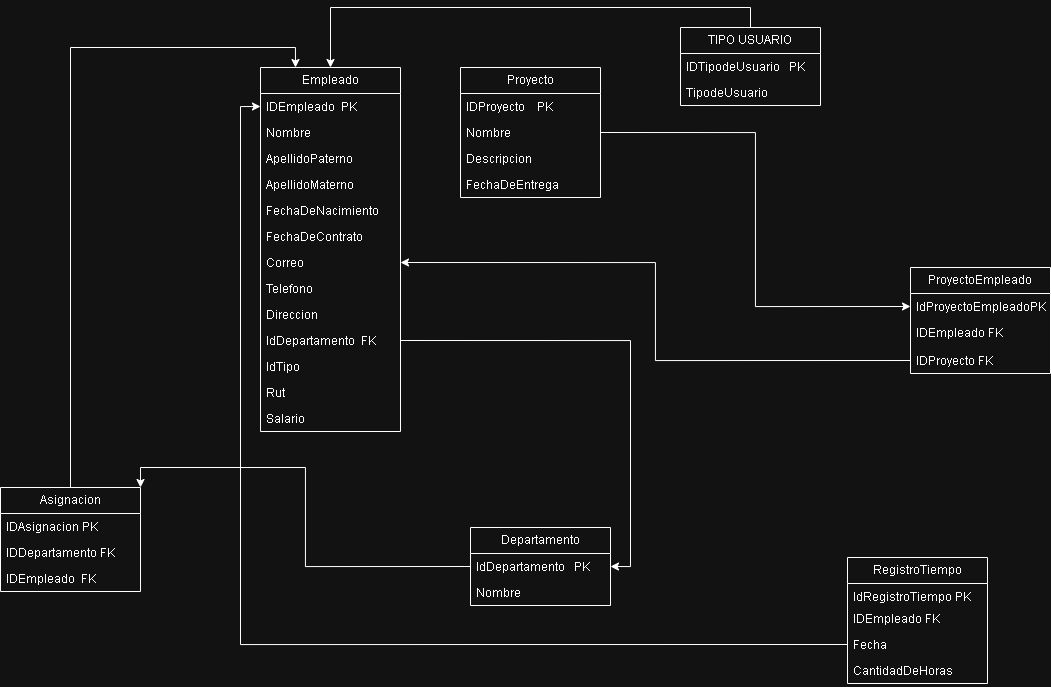

The diagram above was exported from draw.io. Its source (the exported page's mxGraphModel, read from the mxfile embedded in the PNG):
<mxGraphModel dx="2998" dy="988" grid="1" gridSize="10" guides="1" tooltips="1" connect="1" arrows="1" fold="1" page="1" pageScale="1" pageWidth="827" pageHeight="1169" math="0" shadow="0">
  <root>
    <mxCell id="0" />
    <mxCell id="1" parent="0" />
    <mxCell id="x3kYRkQNyuu9jHnaHrAa-47" style="edgeStyle=orthogonalEdgeStyle;rounded=0;orthogonalLoop=1;jettySize=auto;html=1;exitX=0.5;exitY=0;exitDx=0;exitDy=0;entryX=0.5;entryY=0;entryDx=0;entryDy=0;" edge="1" parent="1" source="x3kYRkQNyuu9jHnaHrAa-1" target="x3kYRkQNyuu9jHnaHrAa-17">
      <mxGeometry relative="1" as="geometry" />
    </mxCell>
    <mxCell id="x3kYRkQNyuu9jHnaHrAa-1" value="TIPO USUARIO" style="swimlane;fontStyle=0;childLayout=stackLayout;horizontal=1;startSize=26;fillColor=none;horizontalStack=0;resizeParent=1;resizeParentMax=0;resizeLast=0;collapsible=1;marginBottom=0;whiteSpace=wrap;html=1;" vertex="1" parent="1">
      <mxGeometry x="660" y="90" width="140" height="78" as="geometry" />
    </mxCell>
    <mxCell id="x3kYRkQNyuu9jHnaHrAa-3" value="IDTipodeUsuario&amp;nbsp; &amp;nbsp;PK" style="text;strokeColor=none;fillColor=none;align=left;verticalAlign=top;spacingLeft=4;spacingRight=4;overflow=hidden;rotatable=0;points=[[0,0.5],[1,0.5]];portConstraint=eastwest;whiteSpace=wrap;html=1;" vertex="1" parent="x3kYRkQNyuu9jHnaHrAa-1">
      <mxGeometry y="26" width="140" height="26" as="geometry" />
    </mxCell>
    <mxCell id="x3kYRkQNyuu9jHnaHrAa-4" value="TipodeUsuario" style="text;strokeColor=none;fillColor=none;align=left;verticalAlign=top;spacingLeft=4;spacingRight=4;overflow=hidden;rotatable=0;points=[[0,0.5],[1,0.5]];portConstraint=eastwest;whiteSpace=wrap;html=1;" vertex="1" parent="x3kYRkQNyuu9jHnaHrAa-1">
      <mxGeometry y="52" width="140" height="26" as="geometry" />
    </mxCell>
    <mxCell id="x3kYRkQNyuu9jHnaHrAa-56" style="edgeStyle=orthogonalEdgeStyle;rounded=0;orthogonalLoop=1;jettySize=auto;html=1;exitX=0.5;exitY=0;exitDx=0;exitDy=0;entryX=0.25;entryY=0;entryDx=0;entryDy=0;" edge="1" parent="1" source="x3kYRkQNyuu9jHnaHrAa-5" target="x3kYRkQNyuu9jHnaHrAa-17">
      <mxGeometry relative="1" as="geometry" />
    </mxCell>
    <mxCell id="x3kYRkQNyuu9jHnaHrAa-5" value="Asignacion" style="swimlane;fontStyle=0;childLayout=stackLayout;horizontal=1;startSize=26;fillColor=none;horizontalStack=0;resizeParent=1;resizeParentMax=0;resizeLast=0;collapsible=1;marginBottom=0;whiteSpace=wrap;html=1;" vertex="1" parent="1">
      <mxGeometry x="-20" y="550" width="140" height="104" as="geometry" />
    </mxCell>
    <mxCell id="x3kYRkQNyuu9jHnaHrAa-6" value="IDAsignacion PK" style="text;strokeColor=none;fillColor=none;align=left;verticalAlign=top;spacingLeft=4;spacingRight=4;overflow=hidden;rotatable=0;points=[[0,0.5],[1,0.5]];portConstraint=eastwest;whiteSpace=wrap;html=1;" vertex="1" parent="x3kYRkQNyuu9jHnaHrAa-5">
      <mxGeometry y="26" width="140" height="26" as="geometry" />
    </mxCell>
    <mxCell id="x3kYRkQNyuu9jHnaHrAa-10" value="IDDepartamento FK" style="text;strokeColor=none;fillColor=none;align=left;verticalAlign=top;spacingLeft=4;spacingRight=4;overflow=hidden;rotatable=0;points=[[0,0.5],[1,0.5]];portConstraint=eastwest;whiteSpace=wrap;html=1;" vertex="1" parent="x3kYRkQNyuu9jHnaHrAa-5">
      <mxGeometry y="52" width="140" height="26" as="geometry" />
    </mxCell>
    <mxCell id="x3kYRkQNyuu9jHnaHrAa-7" value="IDEmpleado&amp;nbsp; FK" style="text;strokeColor=none;fillColor=none;align=left;verticalAlign=top;spacingLeft=4;spacingRight=4;overflow=hidden;rotatable=0;points=[[0,0.5],[1,0.5]];portConstraint=eastwest;whiteSpace=wrap;html=1;" vertex="1" parent="x3kYRkQNyuu9jHnaHrAa-5">
      <mxGeometry y="78" width="140" height="26" as="geometry" />
    </mxCell>
    <mxCell id="x3kYRkQNyuu9jHnaHrAa-9" value="Departamento" style="swimlane;fontStyle=0;childLayout=stackLayout;horizontal=1;startSize=26;fillColor=none;horizontalStack=0;resizeParent=1;resizeParentMax=0;resizeLast=0;collapsible=1;marginBottom=0;whiteSpace=wrap;html=1;" vertex="1" parent="1">
      <mxGeometry x="450" y="590" width="140" height="78" as="geometry" />
    </mxCell>
    <mxCell id="x3kYRkQNyuu9jHnaHrAa-11" value="IdDepartamento&amp;nbsp; &amp;nbsp;PK" style="text;strokeColor=none;fillColor=none;align=left;verticalAlign=top;spacingLeft=4;spacingRight=4;overflow=hidden;rotatable=0;points=[[0,0.5],[1,0.5]];portConstraint=eastwest;whiteSpace=wrap;html=1;" vertex="1" parent="x3kYRkQNyuu9jHnaHrAa-9">
      <mxGeometry y="26" width="140" height="26" as="geometry" />
    </mxCell>
    <mxCell id="x3kYRkQNyuu9jHnaHrAa-12" value="Nombre" style="text;strokeColor=none;fillColor=none;align=left;verticalAlign=top;spacingLeft=4;spacingRight=4;overflow=hidden;rotatable=0;points=[[0,0.5],[1,0.5]];portConstraint=eastwest;whiteSpace=wrap;html=1;" vertex="1" parent="x3kYRkQNyuu9jHnaHrAa-9">
      <mxGeometry y="52" width="140" height="26" as="geometry" />
    </mxCell>
    <mxCell id="x3kYRkQNyuu9jHnaHrAa-13" value="RegistroTiempo" style="swimlane;fontStyle=0;childLayout=stackLayout;horizontal=1;startSize=26;fillColor=none;horizontalStack=0;resizeParent=1;resizeParentMax=0;resizeLast=0;collapsible=1;marginBottom=0;whiteSpace=wrap;html=1;" vertex="1" parent="1">
      <mxGeometry x="827" y="620" width="140" height="126" as="geometry" />
    </mxCell>
    <mxCell id="x3kYRkQNyuu9jHnaHrAa-14" value="IdRegistroTiempo PK" style="text;strokeColor=none;fillColor=none;align=left;verticalAlign=top;spacingLeft=4;spacingRight=4;overflow=hidden;rotatable=0;points=[[0,0.5],[1,0.5]];portConstraint=eastwest;whiteSpace=wrap;html=1;" vertex="1" parent="x3kYRkQNyuu9jHnaHrAa-13">
      <mxGeometry y="26" width="140" height="22" as="geometry" />
    </mxCell>
    <mxCell id="x3kYRkQNyuu9jHnaHrAa-15" value="IDEmpleado FK" style="text;strokeColor=none;fillColor=none;align=left;verticalAlign=top;spacingLeft=4;spacingRight=4;overflow=hidden;rotatable=0;points=[[0,0.5],[1,0.5]];portConstraint=eastwest;whiteSpace=wrap;html=1;" vertex="1" parent="x3kYRkQNyuu9jHnaHrAa-13">
      <mxGeometry y="48" width="140" height="26" as="geometry" />
    </mxCell>
    <mxCell id="x3kYRkQNyuu9jHnaHrAa-45" value="Fecha" style="text;strokeColor=none;fillColor=none;align=left;verticalAlign=top;spacingLeft=4;spacingRight=4;overflow=hidden;rotatable=0;points=[[0,0.5],[1,0.5]];portConstraint=eastwest;whiteSpace=wrap;html=1;" vertex="1" parent="x3kYRkQNyuu9jHnaHrAa-13">
      <mxGeometry y="74" width="140" height="26" as="geometry" />
    </mxCell>
    <mxCell id="x3kYRkQNyuu9jHnaHrAa-16" value="CantidadDeHoras" style="text;strokeColor=none;fillColor=none;align=left;verticalAlign=top;spacingLeft=4;spacingRight=4;overflow=hidden;rotatable=0;points=[[0,0.5],[1,0.5]];portConstraint=eastwest;whiteSpace=wrap;html=1;" vertex="1" parent="x3kYRkQNyuu9jHnaHrAa-13">
      <mxGeometry y="100" width="140" height="26" as="geometry" />
    </mxCell>
    <mxCell id="x3kYRkQNyuu9jHnaHrAa-17" value="Empleado" style="swimlane;fontStyle=0;childLayout=stackLayout;horizontal=1;startSize=26;fillColor=none;horizontalStack=0;resizeParent=1;resizeParentMax=0;resizeLast=0;collapsible=1;marginBottom=0;whiteSpace=wrap;html=1;" vertex="1" parent="1">
      <mxGeometry x="240" y="130" width="140" height="364" as="geometry" />
    </mxCell>
    <mxCell id="x3kYRkQNyuu9jHnaHrAa-18" value="IDEmpleado&amp;nbsp; PK" style="text;strokeColor=none;fillColor=none;align=left;verticalAlign=top;spacingLeft=4;spacingRight=4;overflow=hidden;rotatable=0;points=[[0,0.5],[1,0.5]];portConstraint=eastwest;whiteSpace=wrap;html=1;" vertex="1" parent="x3kYRkQNyuu9jHnaHrAa-17">
      <mxGeometry y="26" width="140" height="26" as="geometry" />
    </mxCell>
    <mxCell id="x3kYRkQNyuu9jHnaHrAa-19" value="Nombre" style="text;strokeColor=none;fillColor=none;align=left;verticalAlign=top;spacingLeft=4;spacingRight=4;overflow=hidden;rotatable=0;points=[[0,0.5],[1,0.5]];portConstraint=eastwest;whiteSpace=wrap;html=1;" vertex="1" parent="x3kYRkQNyuu9jHnaHrAa-17">
      <mxGeometry y="52" width="140" height="26" as="geometry" />
    </mxCell>
    <mxCell id="x3kYRkQNyuu9jHnaHrAa-31" value="ApellidoPaterno" style="text;strokeColor=none;fillColor=none;align=left;verticalAlign=top;spacingLeft=4;spacingRight=4;overflow=hidden;rotatable=0;points=[[0,0.5],[1,0.5]];portConstraint=eastwest;whiteSpace=wrap;html=1;" vertex="1" parent="x3kYRkQNyuu9jHnaHrAa-17">
      <mxGeometry y="78" width="140" height="26" as="geometry" />
    </mxCell>
    <mxCell id="x3kYRkQNyuu9jHnaHrAa-32" value="ApellidoMaterno" style="text;strokeColor=none;fillColor=none;align=left;verticalAlign=top;spacingLeft=4;spacingRight=4;overflow=hidden;rotatable=0;points=[[0,0.5],[1,0.5]];portConstraint=eastwest;whiteSpace=wrap;html=1;" vertex="1" parent="x3kYRkQNyuu9jHnaHrAa-17">
      <mxGeometry y="104" width="140" height="26" as="geometry" />
    </mxCell>
    <mxCell id="x3kYRkQNyuu9jHnaHrAa-33" value="FechaDeNacimiento" style="text;strokeColor=none;fillColor=none;align=left;verticalAlign=top;spacingLeft=4;spacingRight=4;overflow=hidden;rotatable=0;points=[[0,0.5],[1,0.5]];portConstraint=eastwest;whiteSpace=wrap;html=1;" vertex="1" parent="x3kYRkQNyuu9jHnaHrAa-17">
      <mxGeometry y="130" width="140" height="26" as="geometry" />
    </mxCell>
    <mxCell id="x3kYRkQNyuu9jHnaHrAa-35" value="FechaDeContrato" style="text;strokeColor=none;fillColor=none;align=left;verticalAlign=top;spacingLeft=4;spacingRight=4;overflow=hidden;rotatable=0;points=[[0,0.5],[1,0.5]];portConstraint=eastwest;whiteSpace=wrap;html=1;" vertex="1" parent="x3kYRkQNyuu9jHnaHrAa-17">
      <mxGeometry y="156" width="140" height="26" as="geometry" />
    </mxCell>
    <mxCell id="x3kYRkQNyuu9jHnaHrAa-37" value="Correo" style="text;strokeColor=none;fillColor=none;align=left;verticalAlign=top;spacingLeft=4;spacingRight=4;overflow=hidden;rotatable=0;points=[[0,0.5],[1,0.5]];portConstraint=eastwest;whiteSpace=wrap;html=1;" vertex="1" parent="x3kYRkQNyuu9jHnaHrAa-17">
      <mxGeometry y="182" width="140" height="26" as="geometry" />
    </mxCell>
    <mxCell id="x3kYRkQNyuu9jHnaHrAa-36" value="Telefono" style="text;strokeColor=none;fillColor=none;align=left;verticalAlign=top;spacingLeft=4;spacingRight=4;overflow=hidden;rotatable=0;points=[[0,0.5],[1,0.5]];portConstraint=eastwest;whiteSpace=wrap;html=1;" vertex="1" parent="x3kYRkQNyuu9jHnaHrAa-17">
      <mxGeometry y="208" width="140" height="26" as="geometry" />
    </mxCell>
    <mxCell id="x3kYRkQNyuu9jHnaHrAa-38" value="Direccion" style="text;strokeColor=none;fillColor=none;align=left;verticalAlign=top;spacingLeft=4;spacingRight=4;overflow=hidden;rotatable=0;points=[[0,0.5],[1,0.5]];portConstraint=eastwest;whiteSpace=wrap;html=1;" vertex="1" parent="x3kYRkQNyuu9jHnaHrAa-17">
      <mxGeometry y="234" width="140" height="26" as="geometry" />
    </mxCell>
    <mxCell id="x3kYRkQNyuu9jHnaHrAa-40" value="IdDepartamento&amp;nbsp; FK" style="text;strokeColor=none;fillColor=none;align=left;verticalAlign=top;spacingLeft=4;spacingRight=4;overflow=hidden;rotatable=0;points=[[0,0.5],[1,0.5]];portConstraint=eastwest;whiteSpace=wrap;html=1;" vertex="1" parent="x3kYRkQNyuu9jHnaHrAa-17">
      <mxGeometry y="260" width="140" height="26" as="geometry" />
    </mxCell>
    <mxCell id="x3kYRkQNyuu9jHnaHrAa-41" value="IdTipo" style="text;strokeColor=none;fillColor=none;align=left;verticalAlign=top;spacingLeft=4;spacingRight=4;overflow=hidden;rotatable=0;points=[[0,0.5],[1,0.5]];portConstraint=eastwest;whiteSpace=wrap;html=1;" vertex="1" parent="x3kYRkQNyuu9jHnaHrAa-17">
      <mxGeometry y="286" width="140" height="26" as="geometry" />
    </mxCell>
    <mxCell id="x3kYRkQNyuu9jHnaHrAa-39" value="Rut" style="text;strokeColor=none;fillColor=none;align=left;verticalAlign=top;spacingLeft=4;spacingRight=4;overflow=hidden;rotatable=0;points=[[0,0.5],[1,0.5]];portConstraint=eastwest;whiteSpace=wrap;html=1;" vertex="1" parent="x3kYRkQNyuu9jHnaHrAa-17">
      <mxGeometry y="312" width="140" height="26" as="geometry" />
    </mxCell>
    <mxCell id="x3kYRkQNyuu9jHnaHrAa-20" value="Salario" style="text;strokeColor=none;fillColor=none;align=left;verticalAlign=top;spacingLeft=4;spacingRight=4;overflow=hidden;rotatable=0;points=[[0,0.5],[1,0.5]];portConstraint=eastwest;whiteSpace=wrap;html=1;" vertex="1" parent="x3kYRkQNyuu9jHnaHrAa-17">
      <mxGeometry y="338" width="140" height="26" as="geometry" />
    </mxCell>
    <mxCell id="x3kYRkQNyuu9jHnaHrAa-21" value="ProyectoEmpleado" style="swimlane;fontStyle=0;childLayout=stackLayout;horizontal=1;startSize=26;fillColor=none;horizontalStack=0;resizeParent=1;resizeParentMax=0;resizeLast=0;collapsible=1;marginBottom=0;whiteSpace=wrap;html=1;" vertex="1" parent="1">
      <mxGeometry x="890" y="330" width="140" height="106" as="geometry" />
    </mxCell>
    <mxCell id="x3kYRkQNyuu9jHnaHrAa-22" value="IdProyectoEmpleadoPK" style="text;strokeColor=none;fillColor=none;align=left;verticalAlign=top;spacingLeft=4;spacingRight=4;overflow=hidden;rotatable=0;points=[[0,0.5],[1,0.5]];portConstraint=eastwest;whiteSpace=wrap;html=1;" vertex="1" parent="x3kYRkQNyuu9jHnaHrAa-21">
      <mxGeometry y="26" width="140" height="26" as="geometry" />
    </mxCell>
    <mxCell id="x3kYRkQNyuu9jHnaHrAa-23" value="IDEmpleado FK" style="text;strokeColor=none;fillColor=none;align=left;verticalAlign=top;spacingLeft=4;spacingRight=4;overflow=hidden;rotatable=0;points=[[0,0.5],[1,0.5]];portConstraint=eastwest;whiteSpace=wrap;html=1;" vertex="1" parent="x3kYRkQNyuu9jHnaHrAa-21">
      <mxGeometry y="52" width="140" height="28" as="geometry" />
    </mxCell>
    <mxCell id="x3kYRkQNyuu9jHnaHrAa-24" value="IDProyecto FK" style="text;strokeColor=none;fillColor=none;align=left;verticalAlign=top;spacingLeft=4;spacingRight=4;overflow=hidden;rotatable=0;points=[[0,0.5],[1,0.5]];portConstraint=eastwest;whiteSpace=wrap;html=1;" vertex="1" parent="x3kYRkQNyuu9jHnaHrAa-21">
      <mxGeometry y="80" width="140" height="26" as="geometry" />
    </mxCell>
    <mxCell id="x3kYRkQNyuu9jHnaHrAa-27" value="Proyecto" style="swimlane;fontStyle=0;childLayout=stackLayout;horizontal=1;startSize=26;fillColor=none;horizontalStack=0;resizeParent=1;resizeParentMax=0;resizeLast=0;collapsible=1;marginBottom=0;whiteSpace=wrap;html=1;" vertex="1" parent="1">
      <mxGeometry x="440" y="130" width="140" height="130" as="geometry" />
    </mxCell>
    <mxCell id="x3kYRkQNyuu9jHnaHrAa-28" value="IDProyecto&amp;nbsp; &amp;nbsp; PK" style="text;strokeColor=none;fillColor=none;align=left;verticalAlign=top;spacingLeft=4;spacingRight=4;overflow=hidden;rotatable=0;points=[[0,0.5],[1,0.5]];portConstraint=eastwest;whiteSpace=wrap;html=1;" vertex="1" parent="x3kYRkQNyuu9jHnaHrAa-27">
      <mxGeometry y="26" width="140" height="26" as="geometry" />
    </mxCell>
    <mxCell id="x3kYRkQNyuu9jHnaHrAa-29" value="Nombre" style="text;strokeColor=none;fillColor=none;align=left;verticalAlign=top;spacingLeft=4;spacingRight=4;overflow=hidden;rotatable=0;points=[[0,0.5],[1,0.5]];portConstraint=eastwest;whiteSpace=wrap;html=1;" vertex="1" parent="x3kYRkQNyuu9jHnaHrAa-27">
      <mxGeometry y="52" width="140" height="26" as="geometry" />
    </mxCell>
    <mxCell id="x3kYRkQNyuu9jHnaHrAa-42" value="Descripcion" style="text;strokeColor=none;fillColor=none;align=left;verticalAlign=top;spacingLeft=4;spacingRight=4;overflow=hidden;rotatable=0;points=[[0,0.5],[1,0.5]];portConstraint=eastwest;whiteSpace=wrap;html=1;" vertex="1" parent="x3kYRkQNyuu9jHnaHrAa-27">
      <mxGeometry y="78" width="140" height="26" as="geometry" />
    </mxCell>
    <mxCell id="x3kYRkQNyuu9jHnaHrAa-30" value="FechaDeEntrega" style="text;strokeColor=none;fillColor=none;align=left;verticalAlign=top;spacingLeft=4;spacingRight=4;overflow=hidden;rotatable=0;points=[[0,0.5],[1,0.5]];portConstraint=eastwest;whiteSpace=wrap;html=1;" vertex="1" parent="x3kYRkQNyuu9jHnaHrAa-27">
      <mxGeometry y="104" width="140" height="26" as="geometry" />
    </mxCell>
    <mxCell id="x3kYRkQNyuu9jHnaHrAa-48" style="edgeStyle=orthogonalEdgeStyle;rounded=0;orthogonalLoop=1;jettySize=auto;html=1;exitX=1;exitY=0.5;exitDx=0;exitDy=0;entryX=1;entryY=0.5;entryDx=0;entryDy=0;" edge="1" parent="1" source="x3kYRkQNyuu9jHnaHrAa-40" target="x3kYRkQNyuu9jHnaHrAa-11">
      <mxGeometry relative="1" as="geometry" />
    </mxCell>
    <mxCell id="x3kYRkQNyuu9jHnaHrAa-50" style="edgeStyle=orthogonalEdgeStyle;rounded=0;orthogonalLoop=1;jettySize=auto;html=1;exitX=0;exitY=0.5;exitDx=0;exitDy=0;entryX=1;entryY=0.5;entryDx=0;entryDy=0;" edge="1" parent="1" source="x3kYRkQNyuu9jHnaHrAa-24" target="x3kYRkQNyuu9jHnaHrAa-37">
      <mxGeometry relative="1" as="geometry" />
    </mxCell>
    <mxCell id="x3kYRkQNyuu9jHnaHrAa-51" style="edgeStyle=orthogonalEdgeStyle;rounded=0;orthogonalLoop=1;jettySize=auto;html=1;exitX=1;exitY=0.5;exitDx=0;exitDy=0;entryX=0;entryY=0.5;entryDx=0;entryDy=0;" edge="1" parent="1" source="x3kYRkQNyuu9jHnaHrAa-29" target="x3kYRkQNyuu9jHnaHrAa-22">
      <mxGeometry relative="1" as="geometry" />
    </mxCell>
    <mxCell id="x3kYRkQNyuu9jHnaHrAa-57" style="edgeStyle=orthogonalEdgeStyle;rounded=0;orthogonalLoop=1;jettySize=auto;html=1;exitX=0;exitY=0.5;exitDx=0;exitDy=0;entryX=1;entryY=0;entryDx=0;entryDy=0;" edge="1" parent="1" source="x3kYRkQNyuu9jHnaHrAa-11" target="x3kYRkQNyuu9jHnaHrAa-5">
      <mxGeometry relative="1" as="geometry" />
    </mxCell>
    <mxCell id="x3kYRkQNyuu9jHnaHrAa-58" style="edgeStyle=orthogonalEdgeStyle;rounded=0;orthogonalLoop=1;jettySize=auto;html=1;exitX=0;exitY=0.5;exitDx=0;exitDy=0;entryX=0;entryY=0.5;entryDx=0;entryDy=0;" edge="1" parent="1" source="x3kYRkQNyuu9jHnaHrAa-45" target="x3kYRkQNyuu9jHnaHrAa-18">
      <mxGeometry relative="1" as="geometry" />
    </mxCell>
  </root>
</mxGraphModel>